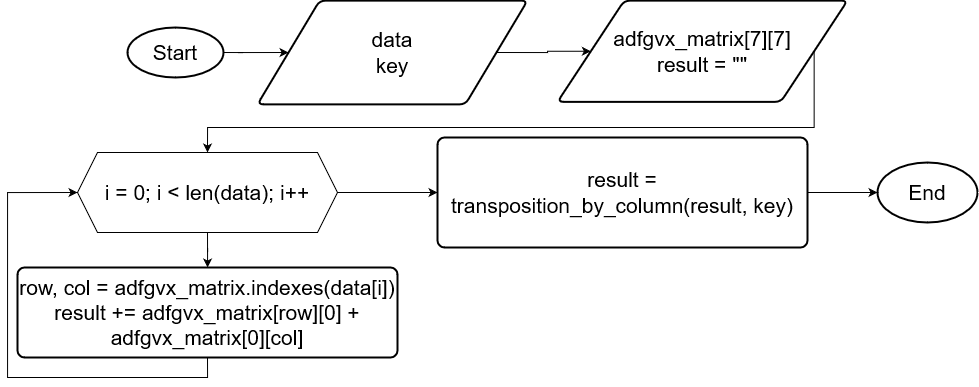

The diagram above was exported from draw.io. Its source (the exported page's mxGraphModel, read from the mxfile embedded in the PNG):
<mxGraphModel dx="2251" dy="746" grid="1" gridSize="10" guides="1" tooltips="1" connect="1" arrows="1" fold="1" page="1" pageScale="1" pageWidth="827" pageHeight="1169" math="0" shadow="0">
  <root>
    <mxCell id="0" />
    <mxCell id="1" parent="0" />
    <mxCell id="94nOHTLPlmDeJjtr1RqY-4" style="edgeStyle=orthogonalEdgeStyle;rounded=0;orthogonalLoop=1;jettySize=auto;html=1;exitX=1;exitY=0.5;exitDx=0;exitDy=0;exitPerimeter=0;entryX=0;entryY=0.5;entryDx=0;entryDy=0;" edge="1" parent="1" source="94nOHTLPlmDeJjtr1RqY-1" target="94nOHTLPlmDeJjtr1RqY-3">
      <mxGeometry relative="1" as="geometry" />
    </mxCell>
    <mxCell id="94nOHTLPlmDeJjtr1RqY-1" value="&lt;font style=&quot;font-size: 21px;&quot;&gt;Start&lt;/font&gt;" style="strokeWidth=2;html=1;shape=mxgraph.flowchart.start_1;whiteSpace=wrap;" vertex="1" parent="1">
      <mxGeometry x="120" y="140" width="96" height="50" as="geometry" />
    </mxCell>
    <mxCell id="94nOHTLPlmDeJjtr1RqY-2" value="&lt;font style=&quot;font-size: 21px;&quot;&gt;End&lt;/font&gt;" style="strokeWidth=2;html=1;shape=mxgraph.flowchart.start_1;whiteSpace=wrap;" vertex="1" parent="1">
      <mxGeometry x="870" y="275" width="100" height="60" as="geometry" />
    </mxCell>
    <mxCell id="94nOHTLPlmDeJjtr1RqY-72" style="edgeStyle=orthogonalEdgeStyle;rounded=0;orthogonalLoop=1;jettySize=auto;html=1;exitX=1;exitY=0.5;exitDx=0;exitDy=0;" edge="1" parent="1" source="94nOHTLPlmDeJjtr1RqY-3" target="94nOHTLPlmDeJjtr1RqY-68">
      <mxGeometry relative="1" as="geometry" />
    </mxCell>
    <mxCell id="94nOHTLPlmDeJjtr1RqY-3" value="&lt;div style=&quot;font-size: 21px;&quot;&gt;&lt;font style=&quot;font-size: 21px;&quot;&gt;data&lt;/font&gt;&lt;/div&gt;&lt;div style=&quot;font-size: 21px;&quot;&gt;&lt;font style=&quot;font-size: 21px;&quot;&gt;key&lt;br&gt;&lt;/font&gt;&lt;/div&gt;" style="shape=parallelogram;html=1;strokeWidth=2;perimeter=parallelogramPerimeter;whiteSpace=wrap;rounded=1;arcSize=12;size=0.23;" vertex="1" parent="1">
      <mxGeometry x="250" y="113.13" width="270" height="103.75" as="geometry" />
    </mxCell>
    <mxCell id="94nOHTLPlmDeJjtr1RqY-55" style="edgeStyle=orthogonalEdgeStyle;rounded=0;orthogonalLoop=1;jettySize=auto;html=1;exitX=1;exitY=0.5;exitDx=0;exitDy=0;entryX=0;entryY=0.5;entryDx=0;entryDy=0;" edge="1" parent="1" source="94nOHTLPlmDeJjtr1RqY-50">
      <mxGeometry relative="1" as="geometry">
        <mxPoint x="87.5" y="300" as="targetPoint" />
        <Array as="points">
          <mxPoint x="430" y="380" />
          <mxPoint x="430" y="570" />
          <mxPoint y="570" />
          <mxPoint y="300" />
        </Array>
      </mxGeometry>
    </mxCell>
    <mxCell id="94nOHTLPlmDeJjtr1RqY-75" style="edgeStyle=orthogonalEdgeStyle;rounded=0;orthogonalLoop=1;jettySize=auto;html=1;exitX=1;exitY=0.5;exitDx=0;exitDy=0;entryX=0.5;entryY=0;entryDx=0;entryDy=0;" edge="1" parent="1" source="94nOHTLPlmDeJjtr1RqY-68" target="94nOHTLPlmDeJjtr1RqY-74">
      <mxGeometry relative="1" as="geometry">
        <Array as="points">
          <mxPoint x="807" y="240" />
          <mxPoint x="200" y="240" />
        </Array>
      </mxGeometry>
    </mxCell>
    <mxCell id="94nOHTLPlmDeJjtr1RqY-68" value="&lt;div&gt;&lt;font style=&quot;font-size: 21px;&quot;&gt;adfgvx_matrix[7][7]&lt;/font&gt;&lt;/div&gt;&lt;div&gt;&lt;font style=&quot;font-size: 21px;&quot;&gt;result = &quot;&quot;&lt;br&gt;&lt;/font&gt;&lt;/div&gt;" style="shape=parallelogram;html=1;strokeWidth=2;perimeter=parallelogramPerimeter;whiteSpace=wrap;rounded=1;arcSize=12;size=0.23;" vertex="1" parent="1">
      <mxGeometry x="550" y="113.13" width="290" height="101.25" as="geometry" />
    </mxCell>
    <mxCell id="94nOHTLPlmDeJjtr1RqY-77" style="edgeStyle=orthogonalEdgeStyle;rounded=0;orthogonalLoop=1;jettySize=auto;html=1;exitX=0.5;exitY=1;exitDx=0;exitDy=0;" edge="1" parent="1" source="94nOHTLPlmDeJjtr1RqY-74" target="94nOHTLPlmDeJjtr1RqY-76">
      <mxGeometry relative="1" as="geometry" />
    </mxCell>
    <mxCell id="94nOHTLPlmDeJjtr1RqY-82" style="edgeStyle=orthogonalEdgeStyle;rounded=0;orthogonalLoop=1;jettySize=auto;html=1;exitX=1;exitY=0.5;exitDx=0;exitDy=0;entryX=0;entryY=0.5;entryDx=0;entryDy=0;" edge="1" parent="1" source="94nOHTLPlmDeJjtr1RqY-74" target="94nOHTLPlmDeJjtr1RqY-80">
      <mxGeometry relative="1" as="geometry" />
    </mxCell>
    <mxCell id="94nOHTLPlmDeJjtr1RqY-74" value="&lt;font style=&quot;font-size: 21px;&quot;&gt;i = 0; i &amp;lt; len(data); i++&lt;/font&gt;" style="shape=hexagon;perimeter=hexagonPerimeter2;whiteSpace=wrap;html=1;fixedSize=1;" vertex="1" parent="1">
      <mxGeometry x="70" y="265" width="260" height="80" as="geometry" />
    </mxCell>
    <mxCell id="94nOHTLPlmDeJjtr1RqY-78" style="edgeStyle=orthogonalEdgeStyle;rounded=0;orthogonalLoop=1;jettySize=auto;html=1;exitX=0.5;exitY=1;exitDx=0;exitDy=0;entryX=0;entryY=0.5;entryDx=0;entryDy=0;" edge="1" parent="1" source="94nOHTLPlmDeJjtr1RqY-76" target="94nOHTLPlmDeJjtr1RqY-74">
      <mxGeometry relative="1" as="geometry">
        <Array as="points">
          <mxPoint x="200" y="490" />
          <mxPoint y="490" />
          <mxPoint y="305" />
        </Array>
      </mxGeometry>
    </mxCell>
    <mxCell id="94nOHTLPlmDeJjtr1RqY-76" value="&lt;div&gt;&lt;font style=&quot;font-size: 21px;&quot;&gt;row, col = &lt;/font&gt;&lt;font style=&quot;font-size: 21px;&quot;&gt;adfgvx_matrix.indexes(data[i])&lt;/font&gt;&lt;/div&gt;&lt;div&gt;&lt;font style=&quot;font-size: 21px;&quot;&gt;result += &lt;/font&gt;&lt;font style=&quot;font-size: 21px;&quot;&gt;adfgvx_matrix[&lt;/font&gt;&lt;font style=&quot;font-size: 21px;&quot;&gt;row][0] + &lt;/font&gt;&lt;font style=&quot;font-size: 21px;&quot;&gt;adfgvx_matrix[0][&lt;/font&gt;&lt;font style=&quot;font-size: 21px;&quot;&gt;col]&lt;br&gt;&lt;/font&gt;&lt;/div&gt;" style="rounded=1;whiteSpace=wrap;html=1;absoluteArcSize=1;arcSize=14;strokeWidth=2;" vertex="1" parent="1">
      <mxGeometry x="10" y="380" width="380" height="90" as="geometry" />
    </mxCell>
    <mxCell id="94nOHTLPlmDeJjtr1RqY-80" value="&lt;font style=&quot;font-size: 21px;&quot;&gt;result = transposition_by_column(result, key)&lt;/font&gt;" style="rounded=1;whiteSpace=wrap;html=1;absoluteArcSize=1;arcSize=14;strokeWidth=2;" vertex="1" parent="1">
      <mxGeometry x="430" y="250" width="370" height="110" as="geometry" />
    </mxCell>
    <mxCell id="94nOHTLPlmDeJjtr1RqY-83" style="edgeStyle=orthogonalEdgeStyle;rounded=0;orthogonalLoop=1;jettySize=auto;html=1;exitX=1;exitY=0.5;exitDx=0;exitDy=0;entryX=0;entryY=0.5;entryDx=0;entryDy=0;entryPerimeter=0;" edge="1" parent="1" source="94nOHTLPlmDeJjtr1RqY-80" target="94nOHTLPlmDeJjtr1RqY-2">
      <mxGeometry relative="1" as="geometry" />
    </mxCell>
  </root>
</mxGraphModel>